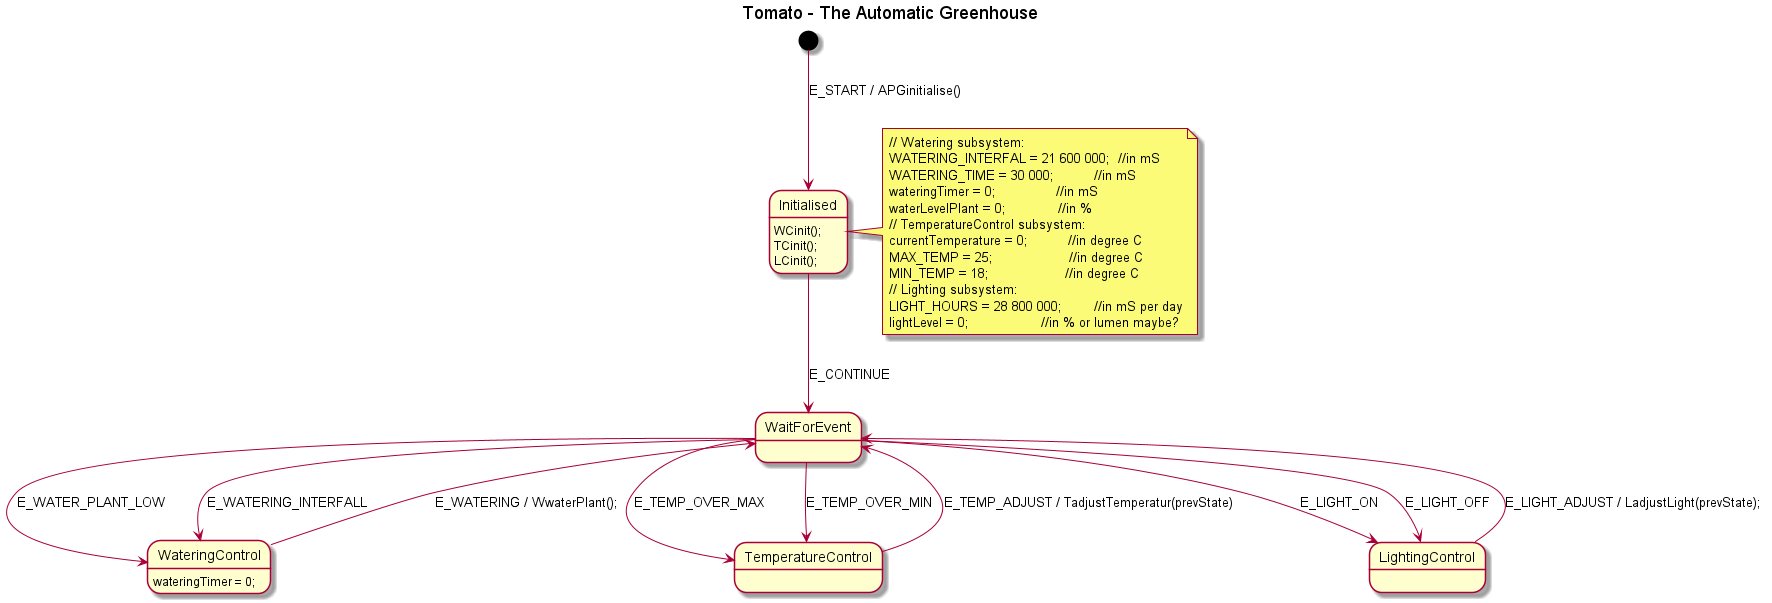

The diagram above was rendered by PlantUML. Its source (embedded in the PNG):
@startuml

title Tomato - The Automatic Greenhouse

[*] --> Initialised : E_START / APGinitialise()
Initialised : WCinit();
Initialised : TCinit();
Initialised : LCinit();
Initialised --> WaitForEvent : E_CONTINUE

WaitForEvent --> WateringControl : E_WATER_PLANT_LOW
WaitForEvent --> WateringControl : E_WATERING_INTERFALL
WateringControl --> WaitForEvent : E_WATERING / WwaterPlant();
WateringControl : wateringTimer = 0;

WaitForEvent --> TemperatureControl : E_TEMP_OVER_MAX
WaitForEvent --> TemperatureControl : E_TEMP_OVER_MIN
TemperatureControl --> WaitForEvent : E_TEMP_ADJUST / TadjustTemperatur(prevState)

WaitForEvent --> LightingControl : E_LIGHT_ON
WaitForEvent --> LightingControl : E_LIGHT_OFF
LightingControl --> WaitForEvent : E_LIGHT_ADJUST / LadjustLight(prevState);


note right of Initialised
    // Watering subsystem:
    WATERING_INTERFAL = 21 600 000;  //in mS
    WATERING_TIME = 30 000;          //in mS
    wateringTimer = 0;               //in mS
    waterLevelPlant = 0;             //in %
    // TemperatureControl subsystem:
    currentTemperature = 0;          //in degree C
    MAX_TEMP = 25;                   //in degree C
    MIN_TEMP = 18;                   //in degree C
    // Lighting subsystem:
    LIGHT_HOURS = 28 800 000;        //in mS per day
    lightLevel = 0;                  //in % or lumen maybe?
end note


@enduml